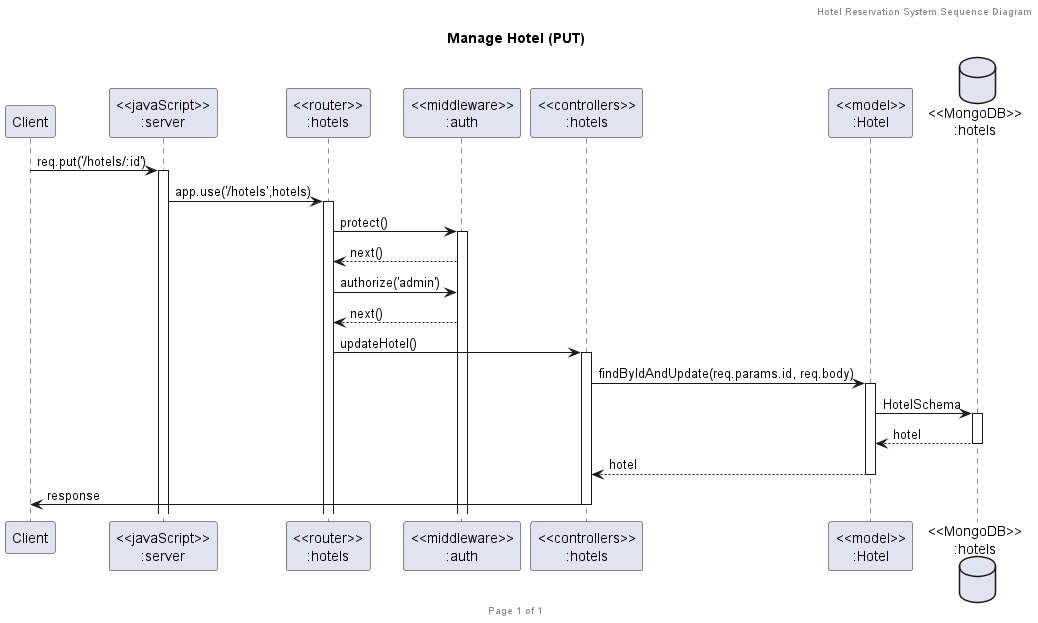

The diagram above was rendered by PlantUML. Its source (embedded in the PNG):
@startuml Manage Hotel (PUT)

header Hotel Reservation System Sequence Diagram
footer Page %page% of %lastpage%
title "Manage Hotel (PUT)"

participant "Client" as client
participant "<<javaScript>>\n:server" as server
participant "<<router>>\n:hotels" as routerHotels
participant "<<middleware>>\n:auth" as middlewareAuth
participant "<<controllers>>\n:hotels" as controllersHotels
participant "<<model>>\n:Hotel" as modelHotel
database "<<MongoDB>>\n:hotels" as HotelsDatabase

client->server ++:req.put('/hotels/:id')
server->routerHotels ++:app.use('/hotels',hotels)
routerHotels->middlewareAuth ++:protect()
middlewareAuth-->routerHotels :next()
routerHotels->middlewareAuth :authorize('admin')
middlewareAuth-->routerHotels :next()
routerHotels -> controllersHotels ++:updateHotel()
controllersHotels->modelHotel ++:findByIdAndUpdate(req.params.id, req.body)
modelHotel ->HotelsDatabase ++: HotelSchema
HotelsDatabase --> modelHotel --: hotel
controllersHotels <-- modelHotel --:hotel
controllersHotels->client --:response

@enduml